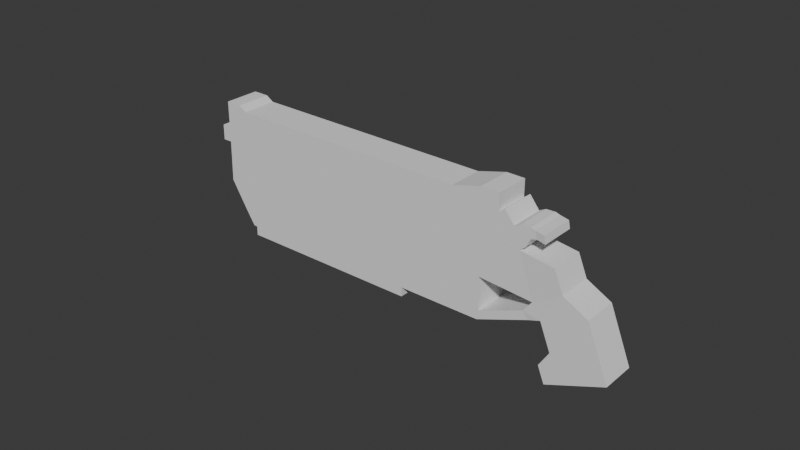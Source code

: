 # Source: SciFiGun.blend  (saved by Blender 4.0.36; exported with 4.5.12 LTS)
import bpy
from mathutils import Matrix  # noqa: F401  (used for matrix-valued properties, if any)

bpy.ops.wm.read_factory_settings(use_empty=True)
scene = bpy.context.scene
scene.name = 'Scene'

# ---- collections
col_collection = bpy.data.collections.new('Collection'); scene.collection.children.link(col_collection)

# ---- world
world_world = bpy.data.worlds.new('World'); scene.world = world_world
world_world.use_nodes = True; world_world.node_tree.nodes.clear()
_N = world_world.node_tree.nodes; _L = world_world.node_tree.links
n0 = _N.new('ShaderNodeOutputWorld'); n0.name = 'World Output'; n0.location = (300, 300)
n1 = _N.new('ShaderNodeBackground'); n1.name = 'Background'; n1.location = (10, 300)
n1.inputs[0].default_value = (0.05088, 0.05088, 0.05088, 1.0)
_L.new(n1.outputs[0], n0.inputs[0])
n0.is_active_output = True
world_world.color = (0.05088, 0.05088, 0.05088)
world_world.use_sun_shadow = False
world_world.sun_shadow_jitter_overblur = 0.0

# ---- meshes
me_cube_001 = bpy.data.meshes.new('Cube.001')
me_cube_001.from_pydata([(-1.314, -0.6339, -0.3048), (-1.314, -0.6339, 0.6873), (-1.314, 0.5986, -0.3048), (-1.314, 0.5986, 0.6873), (0.3048, -0.6339, -0.3048), (0.3048, -0.6339, 0.6873), (0.3048, 0.5986, -0.3048), (0.3048, 0.5986, 0.6873), (-1.843, 0.5986, -0.3048), (-1.843, -0.6339, -0.3048), (-1.843, -0.6339, 0.3048), (-1.843, 0.5986, 0.3048), (-1.314, -0.6339, 1.678), (-1.314, 0.5986, 1.678), (0.3048, 0.5986, 1.678), (0.3048, -0.6339, 1.678), (-1.449, -0.5886, 2.228), (-1.449, 0.6438, 2.228), (-0.3125, 0.5986, 2.417), (-0.3125, -0.6339, 2.417), (-1.379, -0.5886, 3.793), (-1.379, 0.6438, 3.793), (-0.322, 0.5986, 3.22), (-0.322, -0.6339, 3.22), (-12.71, -0.596, 6.934), (-12.71, 0.6365, 6.934), (-12.16, -0.596, 8.236), (-12.16, 0.6365, 8.236), (-1.713, -0.5886, 4.943), (-1.713, 0.6438, 4.943), (-11.81, -0.596, 9.109), (-11.81, 0.6365, 9.109), (-2.991, -0.5897, 4.458), (-3.133, -0.5897, 3.064), (-2.991, 0.6427, 4.458), (-3.133, 0.6427, 3.064), (-3.221, -0.5897, 5.566), (-3.221, 0.6427, 5.566), (-12.4, -0.596, 5.245), (-12.4, 0.6365, 5.245), (-3.677, 0.6427, 1.718), (-3.677, -0.5897, 1.718), (-3.505, 0.6427, 1.99), (-12.51, 0.6365, 5.786), (-3.505, -0.5897, 1.99), (-12.51, -0.596, 5.786), (-1.79, -0.5897, 1.687), (-1.79, 0.6427, 1.687), (-1.878, 0.6427, 1.984), (-1.878, -0.5897, 1.984), (-1.567, 0.6438, 4.441), (-1.567, -0.5886, 4.441), (-11.96, -0.596, 8.728), (-11.96, 0.6365, 8.728), (-3.121, -0.5897, 5.082), (-3.121, 0.6427, 5.082), (-12.45, -0.596, 8.35), (-12.45, 0.6365, 8.35), (-12.25, 0.6365, 8.842), (-12.25, -0.596, 8.842), (-11.35, -0.5954, 7.902), (-11.35, 0.6371, 7.902), (-11.86, 0.6371, 6.593), (-11.05, -0.5954, 8.796), (-11.05, 0.6371, 8.796), (-11.86, -0.5954, 6.593), (-11.63, 0.6371, 4.934), (-11.63, -0.5954, 4.934), (-11.72, -0.5954, 5.465), (-11.72, 0.6371, 5.465), (-11.18, -0.5954, 8.406), (-11.18, 0.6371, 8.406), (-11.63, -0.596, 9.556), (-11.63, 0.6365, 9.556), (-10.93, -0.5954, 9.092), (-10.93, 0.6371, 9.092), (-3.099, 0.6427, 5.861), (-3.099, -0.5897, 5.861), (-11.63, -0.5956, 8.015), (-11.63, 0.6369, 8.015), (-12.15, 0.6369, 6.708), (-11.31, -0.5956, 8.902), (-11.31, 0.6369, 8.902), (-11.89, 0.6369, 5.039), (-11.99, 0.6369, 5.573), (-11.45, -0.5956, 8.515), (-12.15, -0.5956, 6.708), (-11.89, -0.5956, 5.039), (-11.99, -0.5956, 5.573), (-11.45, 0.6369, 8.515), (-11.12, -0.5956, 9.349), (-11.12, 0.6369, 9.349), (-1.134, -0.5886, 3.865), (-1.134, 0.6438, 3.865), (-1.468, -0.5886, 5.014), (-1.468, 0.6438, 5.014), (-1.322, 0.6438, 4.512), (-1.322, -0.5886, 4.512), (-0.8838, -0.5886, 4.087), (-0.8838, 0.6438, 4.087), (-1.072, -0.5886, 4.533), (-1.072, 0.6438, 4.533), (-0.8526, -0.5886, 4.077), (-0.8526, 0.6438, 4.077), (-0.7687, -0.5886, 4.423), (-0.7687, 0.6438, 4.423), (-0.6955, -0.5886, 4.068), (-0.6955, 0.6438, 4.068), (-0.6488, -0.5886, 4.321), (-0.6488, 0.6438, 4.321), (-0.4148, -0.6339, 3.917), (-0.4148, 0.5986, 3.917), (-0.368, -0.6339, 4.17), (-0.368, 0.5986, 4.17), (-6.055, -0.5916, 4.245), (-6.338, -0.5916, 2.794), (-6.253, -0.5916, 3.153), (-5.818, 0.6408, 6.194), (-5.789, -0.5916, 5.61), (-5.789, 0.6408, 5.61), (-6.055, 0.6408, 4.245), (-5.841, -0.5916, 6.647), (-5.841, 0.6408, 6.647), (-6.338, 0.6408, 2.794), (-6.253, 0.6408, 3.153), (-5.818, -0.5916, 6.194), (-5.719, -0.5916, 6.942), (-5.719, 0.6408, 6.942), (-12.03, -0.5959, 8.182), (-12.03, 0.6366, 8.182), (-12.57, 0.6366, 6.88), (-11.69, -0.5959, 9.059), (-11.69, 0.6366, 9.059), (-12.28, 0.6366, 5.195), (-12.38, 0.6366, 5.735), (-11.84, -0.5959, 8.676), (-11.5, -0.5959, 9.506), (-11.5, 0.6366, 9.506), (-12.57, -0.5959, 6.88), (-12.28, -0.5959, 5.195), (-12.38, -0.5959, 5.735), (-11.84, 0.6366, 8.676), (-6.458, 0.6408, 2.497), (-11.75, 0.6371, 4.637), (-12.01, -0.5956, 4.742), (-11.75, -0.5954, 4.637), (-12.01, 0.6369, 4.742), (-12.4, -0.5959, 4.898), (-6.458, -0.5916, 2.497), (-12.4, 0.6366, 4.898), (-1.715, 0.6427, 4.944), (-1.715, -0.5897, 4.944), (-1.493, -0.5897, 5.488), (-1.493, 0.6427, 5.488), (-2.303, -0.5897, 5.186), (-2.08, -0.5897, 5.732), (-2.08, 0.6427, 5.732), (-2.303, 0.6427, 5.186)], [], [(3, 2, 8, 11), (2, 3, 7, 6), (6, 7, 5, 4), (4, 5, 1, 0), (2, 6, 4, 0), (5, 7, 14, 15), (9, 10, 11, 8), (0, 1, 10, 9), (1, 3, 11, 10), (2, 0, 9, 8), (12, 15, 19, 16), (3, 1, 12, 13), (1, 5, 15, 12), (7, 3, 13, 14), (19, 18, 22, 23), (14, 13, 17, 18), (15, 14, 18, 19), (22, 21, 20, 23), (138, 128, 26, 24), (16, 19, 23, 20), (18, 17, 21, 22), (25, 24, 26, 27), (51, 20, 92, 97), (129, 130, 25, 27), (124, 42, 40, 123), (155, 154, 151, 152), (53, 52, 30, 31), (141, 53, 31, 132), (54, 51, 28, 36), (125, 54, 36, 121), (50, 55, 37, 29), (28, 29, 37, 36), (17, 16, 33, 35), (21, 17, 35, 34), (16, 20, 32, 33), (133, 139, 38, 39), (44, 41, 46, 49), (140, 45, 38, 139), (45, 43, 39, 38), (24, 25, 43, 45), (138, 24, 45, 140), (35, 33, 44, 42), (120, 35, 42, 124), (40, 42, 48, 47), (41, 40, 47, 46), (42, 44, 49, 48), (47, 48, 17, 13), (48, 49, 16, 17), (49, 46, 12, 16), (46, 47, 13, 12), (21, 34, 55, 50), (118, 32, 54, 125), (32, 20, 51, 54), (129, 27, 53, 141), (53, 27, 57, 58), (28, 51, 97, 94), (57, 56, 59, 58), (52, 53, 58, 59), (26, 52, 59, 56), (27, 26, 56, 57), (119, 61, 71, 117), (78, 60, 70, 85), (80, 62, 69, 84), (114, 65, 68, 116), (116, 68, 67, 115), (139, 133, 149, 147), (85, 70, 63, 81), (117, 71, 64, 122), (121, 36, 77, 126), (84, 69, 66, 83), (119, 120, 62, 61), (114, 118, 60, 65), (136, 137, 73, 72), (126, 127, 75, 74), (132, 31, 73, 137), (31, 30, 72, 73), (122, 64, 75, 127), (81, 63, 74, 90), (131, 81, 90, 136), (64, 82, 91, 75), (74, 75, 91, 90), (134, 84, 83, 133), (135, 85, 81, 131), (130, 80, 84, 134), (128, 78, 85, 135), (61, 79, 89, 71), (65, 86, 88, 68), (68, 88, 87, 67), (83, 66, 143, 146), (71, 89, 82, 64), (61, 62, 80, 79), (65, 60, 78, 86), (97, 96, 95, 94), (97, 92, 98, 100), (20, 21, 93, 92), (21, 50, 96, 93), (50, 29, 95, 96), (29, 28, 94, 95), (101, 100, 104, 105), (96, 97, 100, 101), (93, 96, 101, 99), (92, 93, 99, 98), (103, 105, 109, 107), (100, 98, 102, 104), (99, 101, 105, 103), (98, 99, 103, 102), (106, 107, 111, 110), (102, 103, 107, 106), (105, 104, 108, 109), (104, 102, 106, 108), (110, 111, 113, 112), (109, 108, 112, 113), (108, 106, 110, 112), (107, 109, 113, 111), (37, 122, 127, 76), (77, 76, 127, 126), (33, 32, 118, 114), (34, 35, 120, 119), (63, 121, 126, 74), (55, 117, 122, 37), (40, 41, 115, 123), (44, 116, 115, 41), (33, 114, 116, 44), (34, 119, 117, 55), (60, 118, 125, 70), (62, 120, 124, 69), (70, 125, 121, 63), (69, 124, 123, 66), (26, 128, 135, 52), (25, 130, 134, 43), (52, 135, 131, 30), (43, 134, 133, 39), (30, 131, 136, 72), (82, 132, 137, 91), (90, 91, 137, 136), (79, 129, 141, 89), (86, 138, 140, 88), (88, 140, 139, 87), (115, 67, 145, 148), (89, 141, 132, 82), (79, 80, 130, 129), (86, 78, 128, 138), (142, 148, 145, 143), (143, 145, 144, 146), (146, 144, 147, 149), (66, 123, 142, 143), (133, 83, 146, 149), (123, 115, 148, 142), (67, 87, 144, 145), (87, 139, 147, 144), (151, 150, 153, 152), (156, 155, 152, 153), (154, 157, 150, 151), (157, 156, 153, 150), (37, 76, 156, 157), (36, 37, 157, 154), (76, 77, 155, 156), (77, 36, 154, 155)])
_uv = me_cube_001.uv_layers.new(name='UVMap')
_uv.uv.foreach_set('vector', [0.625, 0.25, 0.375, 0.25, 0.375, 0.25, 0.625, 0.25, 0.375, 0.25, 0.625, 0.25, 0.625, 0.5, 0.375, 0.5, 0.375, 0.5, 0.625, 0.5, 0.625, 0.75, 0.375, 0.75, 0.375, 0.75, 0.625, 0.75, 0.625, 1.0, 0.375, 1.0, 0.125, 0.5, 0.375, 0.5, 0.375, 0.75, 0.125, 0.75, 0.625, 0.75, 0.625, 0.5, 0.625, 0.5, 0.625, 0.75, 0.375, 0.0, 0.625, 0.0, 0.625, 0.25, 0.375, 0.25, 0.375, 1.0, 0.625, 1.0, 0.625, 1.0, 0.375, 1.0, 0.875, 0.75, 0.875, 0.5, 0.875, 0.5, 0.875, 0.75, 0.125, 0.5, 0.125, 0.75, 0.125, 0.75, 0.125, 0.5, 0.625, 1.0, 0.625, 0.75, 0.625, 0.75, 0.625, 1.0, 0.875, 0.5, 0.875, 0.75, 0.875, 0.75, 0.875, 0.5, 0.625, 1.0, 0.625, 0.75, 0.625, 0.75, 0.625, 1.0, 0.625, 0.5, 0.625, 0.25, 0.625, 0.25, 0.625, 0.5, 0.625, 0.75, 0.625, 0.5, 0.625, 0.5, 0.625, 0.75, 0.625, 0.5, 0.625, 0.25, 0.625, 0.25, 0.625, 0.5, 0.625, 0.75, 0.625, 0.5, 0.625, 0.5, 0.625, 0.75, 0.625, 0.5, 0.875, 0.5, 0.875, 0.75, 0.625, 0.75, 0.625, 1.0, 0.625, 1.0, 0.625, 1.0, 0.625, 1.0, 0.625, 1.0, 0.625, 0.75, 0.625, 0.75, 0.625, 1.0, 0.625, 0.5, 0.625, 0.25, 0.625, 0.25, 0.625, 0.5, 0.875, 0.5, 0.875, 0.75, 0.875, 0.75, 0.875, 0.5, 0.625, 1.0, 0.625, 1.0, 0.625, 1.0, 0.625, 1.0, 0.625, 0.25, 0.625, 0.25, 0.625, 0.25, 0.625, 0.25, 0.625, 0.25, 0.625, 0.25, 0.625, 0.25, 0.625, 0.25, 0.625, 1.0, 0.625, 1.0, 0.625, 1.0, 0.625, 1.0, 0.875, 0.5, 0.875, 0.75, 0.875, 0.75, 0.875, 0.5, 0.625, 0.25, 0.625, 0.25, 0.625, 0.25, 0.625, 0.25, 0.625, 1.0, 0.625, 1.0, 0.625, 1.0, 0.625, 1.0, 0.625, 1.0, 0.625, 1.0, 0.625, 1.0, 0.625, 1.0, 0.625, 0.25, 0.625, 0.25, 0.625, 0.25, 0.625, 0.25, 0.875, 0.75, 0.875, 0.5, 0.875, 0.5, 0.875, 0.75, 0.875, 0.5, 0.875, 0.75, 0.875, 0.75, 0.875, 0.5, 0.625, 0.25, 0.625, 0.25, 0.625, 0.25, 0.625, 0.25, 0.625, 1.0, 0.625, 1.0, 0.625, 1.0, 0.625, 1.0, 0.875, 0.5, 0.875, 0.75, 0.875, 0.75, 0.875, 0.5, 0.625, 1.0, 0.625, 1.0, 0.625, 1.0, 0.625, 1.0, 0.625, 1.0, 0.625, 1.0, 0.625, 1.0, 0.625, 1.0, 0.875, 0.75, 0.875, 0.5, 0.875, 0.5, 0.875, 0.75, 0.875, 0.75, 0.875, 0.5, 0.875, 0.5, 0.875, 0.75, 0.625, 1.0, 0.625, 1.0, 0.625, 1.0, 0.625, 1.0, 0.875, 0.5, 0.875, 0.75, 0.875, 0.75, 0.875, 0.5, 0.625, 0.25, 0.625, 0.25, 0.625, 0.25, 0.625, 0.25, 0.625, 0.25, 0.625, 0.25, 0.625, 0.25, 0.625, 0.25, 0.875, 0.75, 0.875, 0.5, 0.875, 0.5, 0.875, 0.75, 0.875, 0.5, 0.875, 0.75, 0.875, 0.75, 0.875, 0.5, 0.625, 0.25, 0.625, 0.25, 0.625, 0.25, 0.625, 0.25, 0.875, 0.5, 0.875, 0.75, 0.875, 0.75, 0.875, 0.5, 0.625, 1.0, 0.625, 1.0, 0.625, 1.0, 0.625, 1.0, 0.875, 0.75, 0.875, 0.5, 0.875, 0.5, 0.875, 0.75, 0.625, 0.25, 0.625, 0.25, 0.625, 0.25, 0.625, 0.25, 0.625, 1.0, 0.625, 1.0, 0.625, 1.0, 0.625, 1.0, 0.625, 1.0, 0.625, 1.0, 0.625, 1.0, 0.625, 1.0, 0.625, 0.25, 0.625, 0.25, 0.625, 0.25, 0.625, 0.25, 0.625, 0.25, 0.625, 0.25, 0.625, 0.25, 0.625, 0.25, 0.625, 1.0, 0.625, 1.0, 0.625, 1.0, 0.625, 1.0, 0.875, 0.5, 0.875, 0.75, 0.875, 0.75, 0.875, 0.5, 0.875, 0.75, 0.875, 0.5, 0.875, 0.5, 0.875, 0.75, 0.625, 1.0, 0.625, 1.0, 0.625, 1.0, 0.625, 1.0, 0.875, 0.5, 0.875, 0.75, 0.875, 0.75, 0.875, 0.5, 0.625, 0.25, 0.625, 0.25, 0.625, 0.25, 0.625, 0.25, 0.625, 1.0, 0.625, 1.0, 0.625, 1.0, 0.625, 1.0, 0.625, 0.25, 0.625, 0.25, 0.625, 0.25, 0.625, 0.25, 0.625, 1.0, 0.625, 1.0, 0.625, 1.0, 0.625, 1.0, 0.625, 1.0, 0.625, 1.0, 0.625, 1.0, 0.625, 1.0, 0.875, 0.75, 0.875, 0.5, 0.875, 0.5, 0.875, 0.75, 0.625, 1.0, 0.625, 1.0, 0.625, 1.0, 0.625, 1.0, 0.625, 0.25, 0.625, 0.25, 0.625, 0.25, 0.625, 0.25, 0.625, 1.0, 0.625, 1.0, 0.625, 1.0, 0.625, 1.0, 0.625, 0.25, 0.625, 0.25, 0.625, 0.25, 0.625, 0.25, 0.625, 0.25, 0.625, 0.25, 0.625, 0.25, 0.625, 0.25, 0.625, 1.0, 0.625, 1.0, 0.625, 1.0, 0.625, 1.0, 0.875, 0.75, 0.875, 0.5, 0.875, 0.5, 0.875, 0.75, 0.875, 0.75, 0.875, 0.5, 0.875, 0.5, 0.875, 0.75, 0.625, 0.25, 0.625, 0.25, 0.625, 0.25, 0.625, 0.25, 0.875, 0.5, 0.875, 0.75, 0.875, 0.75, 0.875, 0.5, 0.625, 0.25, 0.625, 0.25, 0.625, 0.25, 0.625, 0.25, 0.625, 1.0, 0.625, 1.0, 0.625, 1.0, 0.625, 1.0, 0.625, 1.0, 0.625, 1.0, 0.625, 1.0, 0.625, 1.0, 0.625, 0.25, 0.625, 0.25, 0.625, 0.25, 0.625, 0.25, 0.875, 0.75, 0.875, 0.5, 0.875, 0.5, 0.875, 0.75, 0.625, 0.25, 0.625, 0.25, 0.625, 0.25, 0.625, 0.25, 0.625, 1.0, 0.625, 1.0, 0.625, 1.0, 0.625, 1.0, 0.625, 0.25, 0.625, 0.25, 0.625, 0.25, 0.625, 0.25, 0.625, 1.0, 0.625, 1.0, 0.625, 1.0, 0.625, 1.0, 0.625, 0.25, 0.625, 0.25, 0.625, 0.25, 0.625, 0.25, 0.625, 1.0, 0.625, 1.0, 0.625, 1.0, 0.625, 1.0, 0.625, 1.0, 0.625, 1.0, 0.625, 1.0, 0.625, 1.0, 0.625, 0.25, 0.625, 0.25, 0.625, 0.25, 0.625, 0.25, 0.625, 0.25, 0.625, 0.25, 0.625, 0.25, 0.625, 0.25, 0.625, 0.25, 0.625, 0.25, 0.625, 0.25, 0.625, 0.25, 0.625, 1.0, 0.625, 1.0, 0.625, 1.0, 0.625, 1.0, 0.875, 0.75, 0.875, 0.5, 0.875, 0.5, 0.875, 0.75, 0.625, 1.0, 0.625, 1.0, 0.625, 1.0, 0.625, 1.0, 0.875, 0.75, 0.875, 0.5, 0.875, 0.5, 0.875, 0.75, 0.625, 0.25, 0.625, 0.25, 0.625, 0.25, 0.625, 0.25, 0.625, 0.25, 0.625, 0.25, 0.625, 0.25, 0.625, 0.25, 0.875, 0.5, 0.875, 0.75, 0.875, 0.75, 0.875, 0.5, 0.875, 0.5, 0.875, 0.75, 0.875, 0.75, 0.875, 0.5, 0.875, 0.5, 0.875, 0.75, 0.875, 0.75, 0.875, 0.5, 0.625, 0.25, 0.625, 0.25, 0.625, 0.25, 0.625, 0.25, 0.875, 0.75, 0.875, 0.5, 0.875, 0.5, 0.875, 0.75, 0.625, 0.25, 0.625, 0.25, 0.625, 0.25, 0.625, 0.25, 0.625, 1.0, 0.625, 1.0, 0.625, 1.0, 0.625, 1.0, 0.625, 0.25, 0.625, 0.25, 0.625, 0.25, 0.625, 0.25, 0.875, 0.75, 0.875, 0.5, 0.875, 0.5, 0.875, 0.75, 0.875, 0.75, 0.875, 0.5, 0.875, 0.5, 0.875, 0.75, 0.875, 0.75, 0.875, 0.5, 0.875, 0.5, 0.875, 0.75, 0.875, 0.5, 0.875, 0.75, 0.875, 0.75, 0.875, 0.5, 0.625, 1.0, 0.625, 1.0, 0.625, 1.0, 0.625, 1.0, 0.875, 0.75, 0.875, 0.5, 0.875, 0.5, 0.875, 0.75, 0.875, 0.5, 0.875, 0.75, 0.875, 0.75, 0.875, 0.5, 0.625, 1.0, 0.625, 1.0, 0.625, 1.0, 0.625, 1.0, 0.625, 0.25, 0.625, 0.25, 0.625, 0.25, 0.625, 0.25, 0.625, 0.25, 0.625, 0.25, 0.625, 0.25, 0.625, 0.25, 0.875, 0.75, 0.875, 0.5, 0.875, 0.5, 0.875, 0.75, 0.625, 1.0, 0.625, 1.0, 0.625, 1.0, 0.625, 1.0, 0.625, 0.25, 0.625, 0.25, 0.625, 0.25, 0.625, 0.25, 0.625, 1.0, 0.625, 1.0, 0.625, 1.0, 0.625, 1.0, 0.625, 0.25, 0.625, 0.25, 0.625, 0.25, 0.625, 0.25, 0.875, 0.5, 0.875, 0.75, 0.875, 0.75, 0.875, 0.5, 0.625, 1.0, 0.625, 1.0, 0.625, 1.0, 0.625, 1.0, 0.625, 1.0, 0.625, 1.0, 0.625, 1.0, 0.625, 1.0, 0.625, 0.25, 0.625, 0.25, 0.625, 0.25, 0.625, 0.25, 0.625, 1.0, 0.625, 1.0, 0.625, 1.0, 0.625, 1.0, 0.625, 0.25, 0.625, 0.25, 0.625, 0.25, 0.625, 0.25, 0.625, 1.0, 0.625, 1.0, 0.625, 1.0, 0.625, 1.0, 0.625, 0.25, 0.625, 0.25, 0.625, 0.25, 0.625, 0.25, 0.625, 1.0, 0.625, 1.0, 0.625, 1.0, 0.625, 1.0, 0.625, 0.25, 0.625, 0.25, 0.625, 0.25, 0.625, 0.25, 0.625, 1.0, 0.625, 1.0, 0.625, 1.0, 0.625, 1.0, 0.625, 0.25, 0.625, 0.25, 0.625, 0.25, 0.625, 0.25, 0.625, 1.0, 0.625, 1.0, 0.625, 1.0, 0.625, 1.0, 0.625, 0.25, 0.625, 0.25, 0.625, 0.25, 0.625, 0.25, 0.875, 0.75, 0.875, 0.5, 0.875, 0.5, 0.875, 0.75, 0.625, 0.25, 0.625, 0.25, 0.625, 0.25, 0.625, 0.25, 0.625, 1.0, 0.625, 1.0, 0.625, 1.0, 0.625, 1.0, 0.625, 1.0, 0.625, 1.0, 0.625, 1.0, 0.625, 1.0, 0.625, 1.0, 0.625, 1.0, 0.625, 1.0, 0.625, 1.0, 0.625, 0.25, 0.625, 0.25, 0.625, 0.25, 0.625, 0.25, 0.625, 0.25, 0.625, 0.25, 0.625, 0.25, 0.625, 0.25, 0.625, 1.0, 0.625, 1.0, 0.625, 1.0, 0.625, 1.0, 0.875, 0.5, 0.875, 0.75, 0.875, 0.75, 0.875, 0.5, 0.875, 0.5, 0.875, 0.75, 0.875, 0.75, 0.875, 0.5, 0.875, 0.5, 0.875, 0.75, 0.875, 0.75, 0.875, 0.5, 0.625, 0.25, 0.625, 0.25, 0.625, 0.25, 0.625, 0.25, 0.625, 0.25, 0.625, 0.25, 0.625, 0.25, 0.625, 0.25, 0.875, 0.5, 0.875, 0.75, 0.875, 0.75, 0.875, 0.5, 0.625, 1.0, 0.625, 1.0, 0.625, 1.0, 0.625, 1.0, 0.625, 1.0, 0.625, 1.0, 0.625, 1.0, 0.625, 1.0, 0.875, 0.75, 0.875, 0.5, 0.875, 0.5, 0.875, 0.75, 0.875, 0.5, 0.875, 0.75, 0.875, 0.75, 0.875, 0.5, 0.875, 0.75, 0.875, 0.5, 0.875, 0.5, 0.875, 0.75, 0.625, 0.25, 0.625, 0.25, 0.625, 0.25, 0.625, 0.25, 0.625, 0.25, 0.625, 0.25, 0.625, 0.25, 0.625, 0.25, 0.875, 0.75, 0.875, 0.5, 0.875, 0.5, 0.875, 0.75, 0.875, 0.5, 0.875, 0.75, 0.875, 0.75, 0.875, 0.5, 0.625, 1.0, 0.625, 1.0, 0.625, 1.0, 0.625, 1.0])
me_cube_001.update()

# ---- objects
ob_empty = bpy.data.objects.new('Empty', None)
ob_cube = bpy.data.objects.new('Cube', me_cube_001)

# ---- transforms, parenting, visibility, modifiers, constraints
ob_empty.location = (-0.063, -1.354e-07, 1.008)
ob_empty.rotation_euler = (1.571, -0.0, -0.0)
ob_empty.empty_display_type = 'IMAGE'
ob_empty.empty_display_size = 5.0
ob_cube.location = (2.292, -4.444e-08, 0.3308)
ob_cube.rotation_euler = (0.0, -0.3818, 0.0)
ob_cube.scale = (0.3341, 0.3341, 0.3341)

# ---- collection membership
col_collection.objects.link(ob_empty)
col_collection.objects.link(ob_cube)

# ---- scene / render settings (as saved in the file)
scene.frame_start = 1; scene.frame_end = 250; scene.frame_set(15)
scene.render.engine = 'BLENDER_EEVEE_NEXT'
scene.cycles.sampling_pattern = 'TABULATED_SOBOL'
bpy.context.view_layer.update()

# ---- added for rendering (the .blend has no active camera and no usable light): camera, sun
cam_auto = bpy.data.cameras.new('AutoCamera')
cam_auto.lens = 50.0
cam_auto.sensor_width = 36.0
cam_auto.clip_end = 1000.0
ob_auto_camera = bpy.data.objects.new('AutoCamera', cam_auto)
scene.collection.objects.link(ob_auto_camera)
ob_auto_camera.location = (6.31878, -7.82906, 6.21329)
ob_auto_camera.rotation_euler = (1.09748, -7.21219e-08, 0.694738)
scene.camera = ob_auto_camera
light_auto_sun = bpy.data.lights.new('AutoSun', 'SUN')
light_auto_sun.energy = 3.0
light_auto_sun.angle = 0.0523599
ob_auto_sun = bpy.data.objects.new('AutoSun', light_auto_sun)
scene.collection.objects.link(ob_auto_sun)
ob_auto_sun.rotation_euler = (0.872665, 0.174533, 0.523599)
bpy.context.view_layer.update()
